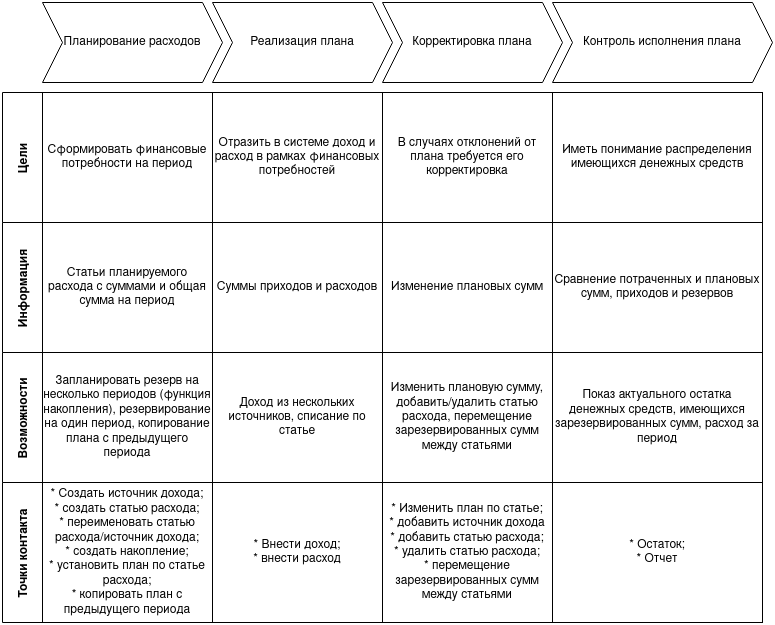

The diagram above was exported from draw.io. Its source (the exported page's mxGraphModel, read from the mxfile embedded in the PNG):
<mxGraphModel dx="1422" dy="766" grid="1" gridSize="10" guides="1" tooltips="1" connect="1" arrows="1" fold="1" page="1" pageScale="1" pageWidth="827" pageHeight="1169" math="0" shadow="0">
  <root>
    <mxCell id="oCkL2SwsSZdsYMX68W6p-0" />
    <mxCell id="oCkL2SwsSZdsYMX68W6p-1" parent="oCkL2SwsSZdsYMX68W6p-0" />
    <mxCell id="oCkL2SwsSZdsYMX68W6p-2" value="Планирование расходов" style="shape=step;perimeter=stepPerimeter;whiteSpace=wrap;html=1;fixedSize=1;" parent="oCkL2SwsSZdsYMX68W6p-1" vertex="1">
      <mxGeometry x="80" y="30" width="180" height="80" as="geometry" />
    </mxCell>
    <mxCell id="oCkL2SwsSZdsYMX68W6p-3" value="Реализация плана" style="shape=step;perimeter=stepPerimeter;whiteSpace=wrap;html=1;fixedSize=1;" parent="oCkL2SwsSZdsYMX68W6p-1" vertex="1">
      <mxGeometry x="250" y="30" width="180" height="80" as="geometry" />
    </mxCell>
    <mxCell id="oCkL2SwsSZdsYMX68W6p-4" value="Контроль исполнения плана" style="shape=step;perimeter=stepPerimeter;whiteSpace=wrap;html=1;fixedSize=1;size=20;" parent="oCkL2SwsSZdsYMX68W6p-1" vertex="1">
      <mxGeometry x="590" y="30" width="220" height="80" as="geometry" />
    </mxCell>
    <mxCell id="oCkL2SwsSZdsYMX68W6p-5" value="Корректировка плана" style="shape=step;perimeter=stepPerimeter;whiteSpace=wrap;html=1;fixedSize=1;" parent="oCkL2SwsSZdsYMX68W6p-1" vertex="1">
      <mxGeometry x="420" y="30" width="180" height="80" as="geometry" />
    </mxCell>
    <mxCell id="oCkL2SwsSZdsYMX68W6p-6" value="Цели" style="swimlane;horizontal=0;startSize=40;" parent="oCkL2SwsSZdsYMX68W6p-1" vertex="1">
      <mxGeometry x="40" y="120" width="760" height="130" as="geometry">
        <mxRectangle x="30" y="120" width="30" height="50" as="alternateBounds" />
      </mxGeometry>
    </mxCell>
    <mxCell id="oCkL2SwsSZdsYMX68W6p-9" value="Сформировать финансовые потребности на период" style="rounded=0;whiteSpace=wrap;html=1;" parent="oCkL2SwsSZdsYMX68W6p-6" vertex="1">
      <mxGeometry x="40" width="170" height="130" as="geometry" />
    </mxCell>
    <mxCell id="oCkL2SwsSZdsYMX68W6p-10" value="Отразить в системе доход и расход в рамках финансовых потребностей" style="rounded=0;whiteSpace=wrap;html=1;" parent="oCkL2SwsSZdsYMX68W6p-6" vertex="1">
      <mxGeometry x="210" width="170" height="130" as="geometry" />
    </mxCell>
    <mxCell id="oCkL2SwsSZdsYMX68W6p-11" value="В случаях отклонений от плана требуется его корректировка" style="rounded=0;whiteSpace=wrap;html=1;" parent="oCkL2SwsSZdsYMX68W6p-6" vertex="1">
      <mxGeometry x="380" width="170" height="130" as="geometry" />
    </mxCell>
    <mxCell id="oCkL2SwsSZdsYMX68W6p-12" value="Иметь понимание распределения имеющихся денежных средств" style="rounded=0;whiteSpace=wrap;html=1;" parent="oCkL2SwsSZdsYMX68W6p-6" vertex="1">
      <mxGeometry x="550" width="210" height="130" as="geometry" />
    </mxCell>
    <mxCell id="oCkL2SwsSZdsYMX68W6p-13" value="Информация" style="swimlane;horizontal=0;startSize=40;" parent="oCkL2SwsSZdsYMX68W6p-1" vertex="1">
      <mxGeometry x="40" y="250" width="760" height="130" as="geometry" />
    </mxCell>
    <mxCell id="oCkL2SwsSZdsYMX68W6p-16" value="Статьи планируемого расхода с суммами и общая сумма на период" style="rounded=0;whiteSpace=wrap;html=1;" parent="oCkL2SwsSZdsYMX68W6p-13" vertex="1">
      <mxGeometry x="40" width="170" height="130" as="geometry" />
    </mxCell>
    <mxCell id="oCkL2SwsSZdsYMX68W6p-17" value="Суммы приходов и расходов" style="rounded=0;whiteSpace=wrap;html=1;" parent="oCkL2SwsSZdsYMX68W6p-13" vertex="1">
      <mxGeometry x="210" width="170" height="130" as="geometry" />
    </mxCell>
    <mxCell id="oCkL2SwsSZdsYMX68W6p-18" value="Изменение плановых сумм" style="rounded=0;whiteSpace=wrap;html=1;" parent="oCkL2SwsSZdsYMX68W6p-13" vertex="1">
      <mxGeometry x="380" width="170" height="130" as="geometry" />
    </mxCell>
    <mxCell id="oCkL2SwsSZdsYMX68W6p-19" value="Сравнение потраченных и плановых сумм, приходов и резервов" style="rounded=0;whiteSpace=wrap;html=1;" parent="oCkL2SwsSZdsYMX68W6p-13" vertex="1">
      <mxGeometry x="550" width="210" height="130" as="geometry" />
    </mxCell>
    <mxCell id="oCkL2SwsSZdsYMX68W6p-15" value="Возможности" style="swimlane;horizontal=0;startSize=40;" parent="oCkL2SwsSZdsYMX68W6p-1" vertex="1">
      <mxGeometry x="40" y="380" width="760" height="130" as="geometry" />
    </mxCell>
    <mxCell id="oCkL2SwsSZdsYMX68W6p-20" value="Запланировать резерв на несколько периодов (функция накопления), резервирование на один период, копирование плана с предыдущего периода" style="rounded=0;whiteSpace=wrap;html=1;" parent="oCkL2SwsSZdsYMX68W6p-15" vertex="1">
      <mxGeometry x="40" width="170" height="130" as="geometry" />
    </mxCell>
    <mxCell id="oCkL2SwsSZdsYMX68W6p-21" value="Доход из нескольких источников, списание по статье" style="rounded=0;whiteSpace=wrap;html=1;" parent="oCkL2SwsSZdsYMX68W6p-15" vertex="1">
      <mxGeometry x="210" width="170" height="130" as="geometry" />
    </mxCell>
    <mxCell id="oCkL2SwsSZdsYMX68W6p-22" value="Изменить плановую сумму, добавить/удалить статью расхода, перемещение зарезервированных сумм между статьями" style="rounded=0;whiteSpace=wrap;html=1;" parent="oCkL2SwsSZdsYMX68W6p-15" vertex="1">
      <mxGeometry x="380" width="170" height="130" as="geometry" />
    </mxCell>
    <mxCell id="oCkL2SwsSZdsYMX68W6p-23" value="Показ актуального остатка денежных средств, имеющихся зарезервированных сумм, расход за период" style="rounded=0;whiteSpace=wrap;html=1;" parent="oCkL2SwsSZdsYMX68W6p-15" vertex="1">
      <mxGeometry x="550" width="210" height="130" as="geometry" />
    </mxCell>
    <mxCell id="B1ltaaONDOJLJ97lDWy7-0" value="Точки контакта" style="swimlane;horizontal=0;startSize=40;" parent="oCkL2SwsSZdsYMX68W6p-1" vertex="1">
      <mxGeometry x="40" y="510" width="760" height="140" as="geometry" />
    </mxCell>
    <mxCell id="B1ltaaONDOJLJ97lDWy7-1" value="&lt;div&gt;* Создать источник дохода;&lt;/div&gt;&lt;div&gt;* создать статью расхода;&lt;/div&gt;&lt;div&gt;* переименовать статью расхода/источник дохода;&lt;/div&gt;&lt;div&gt;* создать накопление;&lt;/div&gt;&lt;div&gt;* установить план по статье расхода;&lt;/div&gt;&lt;div&gt;* копировать план с предыдущего периода&lt;br&gt;&lt;/div&gt;" style="rounded=0;whiteSpace=wrap;html=1;" parent="B1ltaaONDOJLJ97lDWy7-0" vertex="1">
      <mxGeometry x="40" width="170" height="140" as="geometry" />
    </mxCell>
    <mxCell id="B1ltaaONDOJLJ97lDWy7-2" value="* Внести доход;&lt;br&gt;* внести расход" style="rounded=0;whiteSpace=wrap;html=1;" parent="B1ltaaONDOJLJ97lDWy7-0" vertex="1">
      <mxGeometry x="210" width="170" height="140" as="geometry" />
    </mxCell>
    <mxCell id="B1ltaaONDOJLJ97lDWy7-3" value="&lt;div&gt;* Изменить план по статье;&lt;/div&gt;&lt;div&gt;* добавить источник дохода&lt;br&gt;&lt;/div&gt;&lt;div&gt;* добавить статью расхода;&lt;/div&gt;&lt;div&gt;* удалить статью расхода;&lt;/div&gt;&lt;div&gt;* перемещение зарезервированных сумм между статьями&lt;br&gt;&lt;/div&gt;" style="rounded=0;whiteSpace=wrap;html=1;" parent="B1ltaaONDOJLJ97lDWy7-0" vertex="1">
      <mxGeometry x="380" width="170" height="140" as="geometry" />
    </mxCell>
    <mxCell id="B1ltaaONDOJLJ97lDWy7-4" value="&lt;div&gt;* Остаток;&lt;/div&gt;&lt;div&gt;* Отчет&lt;br&gt;&lt;/div&gt;" style="rounded=0;whiteSpace=wrap;html=1;" parent="B1ltaaONDOJLJ97lDWy7-0" vertex="1">
      <mxGeometry x="550" width="210" height="140" as="geometry" />
    </mxCell>
  </root>
</mxGraphModel>